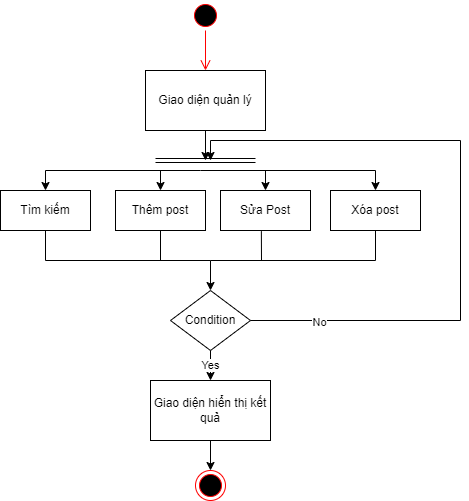

The diagram above was exported from draw.io. Its source (the exported page's mxGraphModel, read from the mxfile embedded in the PNG):
<mxGraphModel dx="1038" dy="579" grid="1" gridSize="10" guides="1" tooltips="1" connect="1" arrows="1" fold="1" page="1" pageScale="1" pageWidth="850" pageHeight="1100" math="0" shadow="0">
  <root>
    <mxCell id="0" />
    <mxCell id="1" parent="0" />
    <mxCell id="pFC7H4C-px0G5LQ3Az8f-2" value="" style="ellipse;html=1;shape=startState;fillColor=#000000;strokeColor=#ff0000;" parent="1" vertex="1">
      <mxGeometry x="410" y="20" width="30" height="30" as="geometry" />
    </mxCell>
    <mxCell id="pFC7H4C-px0G5LQ3Az8f-3" value="" style="edgeStyle=orthogonalEdgeStyle;html=1;verticalAlign=bottom;endArrow=open;endSize=8;strokeColor=#ff0000;rounded=0;entryX=0.5;entryY=0;entryDx=0;entryDy=0;" parent="1" source="pFC7H4C-px0G5LQ3Az8f-2" target="pFC7H4C-px0G5LQ3Az8f-5" edge="1">
      <mxGeometry relative="1" as="geometry">
        <mxPoint x="170" y="145" as="targetPoint" />
      </mxGeometry>
    </mxCell>
    <mxCell id="pFC7H4C-px0G5LQ3Az8f-5" value="Giao diện quản lý" style="rounded=0;whiteSpace=wrap;html=1;" parent="1" vertex="1">
      <mxGeometry x="365" y="90" width="120" height="60" as="geometry" />
    </mxCell>
    <mxCell id="pFC7H4C-px0G5LQ3Az8f-6" value="Tìm kiếm" style="rounded=0;whiteSpace=wrap;html=1;" parent="1" vertex="1">
      <mxGeometry x="220" y="210" width="90" height="40" as="geometry" />
    </mxCell>
    <mxCell id="pFC7H4C-px0G5LQ3Az8f-7" value="Thêm post" style="rounded=0;whiteSpace=wrap;html=1;" parent="1" vertex="1">
      <mxGeometry x="335" y="210" width="90" height="40" as="geometry" />
    </mxCell>
    <mxCell id="pFC7H4C-px0G5LQ3Az8f-8" value="Sửa Post" style="rounded=0;whiteSpace=wrap;html=1;" parent="1" vertex="1">
      <mxGeometry x="440" y="210" width="90" height="40" as="geometry" />
    </mxCell>
    <mxCell id="pFC7H4C-px0G5LQ3Az8f-9" value="Xóa post" style="rounded=0;whiteSpace=wrap;html=1;" parent="1" vertex="1">
      <mxGeometry x="550" y="210" width="90" height="40" as="geometry" />
    </mxCell>
    <mxCell id="pFC7H4C-px0G5LQ3Az8f-10" value="" style="shape=link;html=1;rounded=0;" parent="1" edge="1">
      <mxGeometry width="100" relative="1" as="geometry">
        <mxPoint x="375" y="180" as="sourcePoint" />
        <mxPoint x="475" y="180" as="targetPoint" />
      </mxGeometry>
    </mxCell>
    <mxCell id="pFC7H4C-px0G5LQ3Az8f-14" value="" style="endArrow=classic;html=1;rounded=0;exitX=0.5;exitY=1;exitDx=0;exitDy=0;" parent="1" source="pFC7H4C-px0G5LQ3Az8f-5" edge="1">
      <mxGeometry width="50" height="50" relative="1" as="geometry">
        <mxPoint x="230" y="130" as="sourcePoint" />
        <mxPoint x="425" y="180" as="targetPoint" />
      </mxGeometry>
    </mxCell>
    <mxCell id="pFC7H4C-px0G5LQ3Az8f-15" value="" style="endArrow=classic;html=1;rounded=0;entryX=0.5;entryY=0;entryDx=0;entryDy=0;" parent="1" target="pFC7H4C-px0G5LQ3Az8f-6" edge="1">
      <mxGeometry width="50" height="50" relative="1" as="geometry">
        <mxPoint x="420" y="190" as="sourcePoint" />
        <mxPoint x="330" y="140" as="targetPoint" />
        <Array as="points">
          <mxPoint x="265" y="190" />
        </Array>
      </mxGeometry>
    </mxCell>
    <mxCell id="pFC7H4C-px0G5LQ3Az8f-16" value="" style="endArrow=classic;html=1;rounded=0;entryX=0.5;entryY=0;entryDx=0;entryDy=0;" parent="1" target="pFC7H4C-px0G5LQ3Az8f-9" edge="1">
      <mxGeometry width="50" height="50" relative="1" as="geometry">
        <mxPoint x="420" y="190" as="sourcePoint" />
        <mxPoint x="620" y="130" as="targetPoint" />
        <Array as="points">
          <mxPoint x="595" y="190" />
        </Array>
      </mxGeometry>
    </mxCell>
    <mxCell id="pFC7H4C-px0G5LQ3Az8f-17" value="" style="endArrow=classic;html=1;rounded=0;entryX=0.5;entryY=0;entryDx=0;entryDy=0;" parent="1" target="pFC7H4C-px0G5LQ3Az8f-7" edge="1">
      <mxGeometry width="50" height="50" relative="1" as="geometry">
        <mxPoint x="380" y="190" as="sourcePoint" />
        <mxPoint x="230" y="110" as="targetPoint" />
      </mxGeometry>
    </mxCell>
    <mxCell id="pFC7H4C-px0G5LQ3Az8f-18" value="" style="endArrow=classic;html=1;rounded=0;entryX=0.5;entryY=0;entryDx=0;entryDy=0;" parent="1" target="pFC7H4C-px0G5LQ3Az8f-8" edge="1">
      <mxGeometry width="50" height="50" relative="1" as="geometry">
        <mxPoint x="485" y="190" as="sourcePoint" />
        <mxPoint x="300" y="110" as="targetPoint" />
      </mxGeometry>
    </mxCell>
    <mxCell id="pFC7H4C-px0G5LQ3Az8f-19" value="" style="endArrow=classic;html=1;rounded=0;exitX=0.5;exitY=1;exitDx=0;exitDy=0;entryX=0.5;entryY=0;entryDx=0;entryDy=0;" parent="1" source="pFC7H4C-px0G5LQ3Az8f-6" target="COC_NB2qJIPcfxDPFDoN-1" edge="1">
      <mxGeometry width="50" height="50" relative="1" as="geometry">
        <mxPoint x="110" y="390" as="sourcePoint" />
        <mxPoint x="440" y="360" as="targetPoint" />
        <Array as="points">
          <mxPoint x="265" y="280" />
          <mxPoint x="430" y="280" />
        </Array>
      </mxGeometry>
    </mxCell>
    <mxCell id="pFC7H4C-px0G5LQ3Az8f-21" value="Giao diện hiển thị kết quả" style="rounded=0;whiteSpace=wrap;html=1;" parent="1" vertex="1">
      <mxGeometry x="370" y="400" width="120" height="60" as="geometry" />
    </mxCell>
    <mxCell id="pFC7H4C-px0G5LQ3Az8f-22" value="" style="endArrow=none;html=1;rounded=0;entryX=0.5;entryY=1;entryDx=0;entryDy=0;" parent="1" target="pFC7H4C-px0G5LQ3Az8f-9" edge="1">
      <mxGeometry width="50" height="50" relative="1" as="geometry">
        <mxPoint x="430" y="280" as="sourcePoint" />
        <mxPoint x="670" y="270" as="targetPoint" />
        <Array as="points">
          <mxPoint x="595" y="280" />
        </Array>
      </mxGeometry>
    </mxCell>
    <mxCell id="pFC7H4C-px0G5LQ3Az8f-23" value="" style="endArrow=none;html=1;rounded=0;exitX=0.5;exitY=1;exitDx=0;exitDy=0;" parent="1" source="pFC7H4C-px0G5LQ3Az8f-7" edge="1">
      <mxGeometry width="50" height="50" relative="1" as="geometry">
        <mxPoint x="290" y="340" as="sourcePoint" />
        <mxPoint x="380" y="280" as="targetPoint" />
      </mxGeometry>
    </mxCell>
    <mxCell id="pFC7H4C-px0G5LQ3Az8f-24" value="" style="endArrow=none;html=1;rounded=0;exitX=0.454;exitY=1.018;exitDx=0;exitDy=0;exitPerimeter=0;" parent="1" source="pFC7H4C-px0G5LQ3Az8f-8" edge="1">
      <mxGeometry width="50" height="50" relative="1" as="geometry">
        <mxPoint x="540" y="350" as="sourcePoint" />
        <mxPoint x="481" y="280" as="targetPoint" />
      </mxGeometry>
    </mxCell>
    <mxCell id="pFC7H4C-px0G5LQ3Az8f-25" value="" style="ellipse;html=1;shape=endState;fillColor=#000000;strokeColor=#ff0000;" parent="1" vertex="1">
      <mxGeometry x="415" y="490" width="30" height="30" as="geometry" />
    </mxCell>
    <mxCell id="pFC7H4C-px0G5LQ3Az8f-26" value="" style="endArrow=classic;html=1;rounded=0;exitX=0.5;exitY=1;exitDx=0;exitDy=0;" parent="1" source="pFC7H4C-px0G5LQ3Az8f-21" target="pFC7H4C-px0G5LQ3Az8f-25" edge="1">
      <mxGeometry width="50" height="50" relative="1" as="geometry">
        <mxPoint x="290" y="380" as="sourcePoint" />
        <mxPoint x="340" y="330" as="targetPoint" />
      </mxGeometry>
    </mxCell>
    <mxCell id="COC_NB2qJIPcfxDPFDoN-1" value="Condition" style="rhombus;whiteSpace=wrap;html=1;" parent="1" vertex="1">
      <mxGeometry x="390" y="310" width="80" height="60" as="geometry" />
    </mxCell>
    <mxCell id="COC_NB2qJIPcfxDPFDoN-2" value="" style="endArrow=classic;html=1;rounded=0;exitX=1;exitY=0.5;exitDx=0;exitDy=0;" parent="1" source="COC_NB2qJIPcfxDPFDoN-1" edge="1">
      <mxGeometry width="50" height="50" relative="1" as="geometry">
        <mxPoint x="500" y="360" as="sourcePoint" />
        <mxPoint x="430" y="180" as="targetPoint" />
        <Array as="points">
          <mxPoint x="680" y="340" />
          <mxPoint x="680" y="160" />
          <mxPoint x="430" y="160" />
        </Array>
      </mxGeometry>
    </mxCell>
    <mxCell id="COC_NB2qJIPcfxDPFDoN-3" value="No" style="edgeLabel;html=1;align=center;verticalAlign=middle;resizable=0;points=[];" parent="COC_NB2qJIPcfxDPFDoN-2" vertex="1" connectable="0">
      <mxGeometry x="-0.7928" y="-1" relative="1" as="geometry">
        <mxPoint as="offset" />
      </mxGeometry>
    </mxCell>
    <mxCell id="COC_NB2qJIPcfxDPFDoN-4" value="Yes" style="endArrow=classic;html=1;rounded=0;exitX=0.5;exitY=1;exitDx=0;exitDy=0;entryX=0.5;entryY=0;entryDx=0;entryDy=0;" parent="1" source="COC_NB2qJIPcfxDPFDoN-1" target="pFC7H4C-px0G5LQ3Az8f-21" edge="1">
      <mxGeometry width="50" height="50" relative="1" as="geometry">
        <mxPoint x="340" y="380" as="sourcePoint" />
        <mxPoint x="390" y="330" as="targetPoint" />
      </mxGeometry>
    </mxCell>
  </root>
</mxGraphModel>